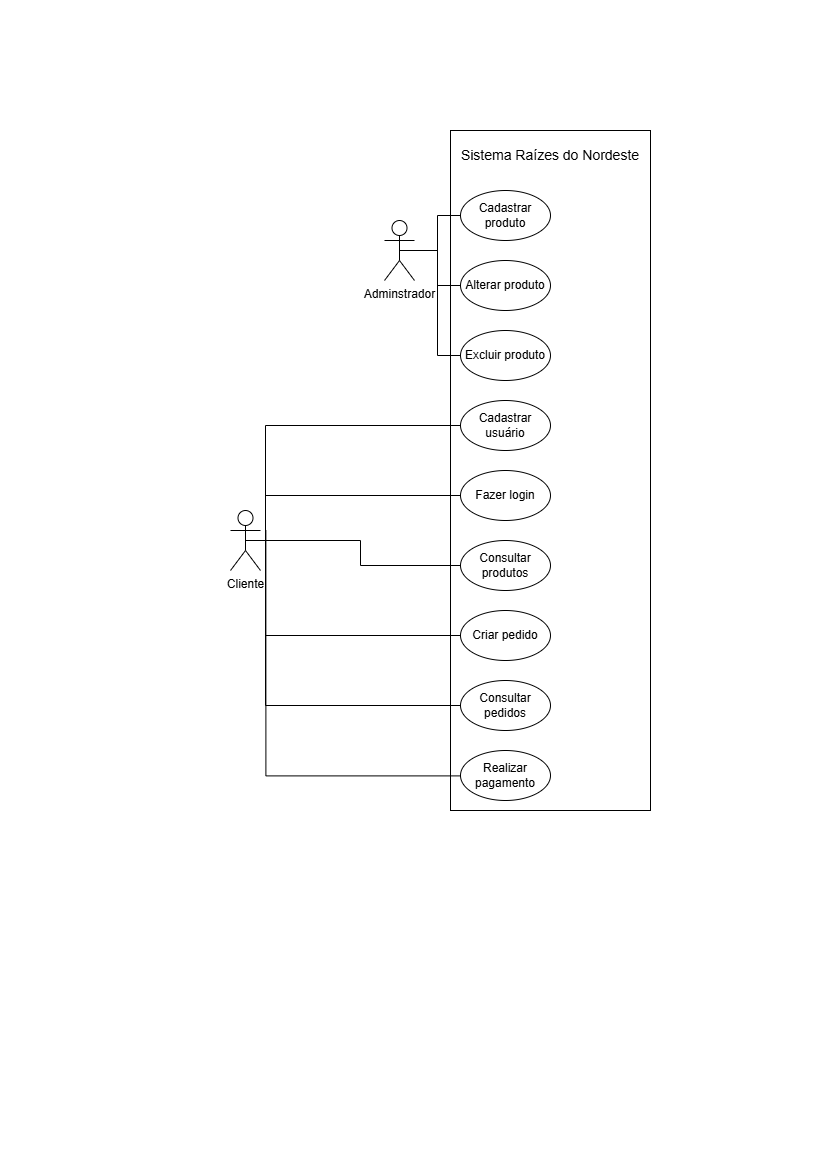

The diagram above was exported from draw.io. Its source (the exported page's mxGraphModel, read from the mxfile embedded in the PNG):
<mxGraphModel dx="1493" dy="814" grid="1" gridSize="10" guides="1" tooltips="1" connect="1" arrows="1" fold="1" page="1" pageScale="1" pageWidth="827" pageHeight="1169" math="0" shadow="0">
  <root>
    <mxCell id="0" />
    <mxCell id="1" parent="0" />
    <mxCell id="-l8Pwjpg4O18w-6U25A3-22" edge="1" parent="1" source="-l8Pwjpg4O18w-6U25A3-1" style="edgeStyle=orthogonalEdgeStyle;rounded=0;orthogonalLoop=1;jettySize=auto;html=1;exitX=0.5;exitY=0.5;exitDx=0;exitDy=0;exitPerimeter=0;defaultLabelBackgroundColor=page;labelPadding=0 4;endArrow=none;endFill=0;entryX=0;entryY=0.5;entryDx=0;entryDy=0;" target="-l8Pwjpg4O18w-6U25A3-7">
      <mxGeometry relative="1" x="0.0061" as="geometry">
        <Array as="points">
          <mxPoint x="265" y="425" />
        </Array>
        <mxPoint x="310" y="420" as="targetPoint" />
      </mxGeometry>
    </mxCell>
    <mxCell id="-l8Pwjpg4O18w-6U25A3-24" edge="1" parent="1" source="-l8Pwjpg4O18w-6U25A3-1" style="edgeStyle=orthogonalEdgeStyle;rounded=0;orthogonalLoop=1;jettySize=auto;html=1;exitX=0.5;exitY=0.5;exitDx=0;exitDy=0;exitPerimeter=0;entryX=0;entryY=0.5;entryDx=0;entryDy=0;defaultLabelBackgroundColor=page;labelPadding=0 4;endArrow=none;endFill=0;" target="-l8Pwjpg4O18w-6U25A3-8">
      <mxGeometry relative="1" as="geometry">
        <Array as="points">
          <mxPoint x="265" y="495" />
        </Array>
      </mxGeometry>
    </mxCell>
    <mxCell id="-l8Pwjpg4O18w-6U25A3-26" edge="1" parent="1" source="-l8Pwjpg4O18w-6U25A3-1" style="edgeStyle=orthogonalEdgeStyle;rounded=0;orthogonalLoop=1;jettySize=auto;html=1;exitX=0.5;exitY=0.5;exitDx=0;exitDy=0;exitPerimeter=0;entryX=0;entryY=0.5;entryDx=0;entryDy=0;defaultLabelBackgroundColor=page;labelPadding=0 4;endArrow=none;endFill=0;" target="-l8Pwjpg4O18w-6U25A3-11">
      <mxGeometry relative="1" as="geometry" />
    </mxCell>
    <mxCell id="-l8Pwjpg4O18w-6U25A3-27" edge="1" parent="1" source="-l8Pwjpg4O18w-6U25A3-1" style="edgeStyle=orthogonalEdgeStyle;rounded=0;orthogonalLoop=1;jettySize=auto;html=1;exitX=0.5;exitY=0.5;exitDx=0;exitDy=0;exitPerimeter=0;entryX=0;entryY=0.5;entryDx=0;entryDy=0;defaultLabelBackgroundColor=page;labelPadding=0 4;endArrow=none;endFill=0;" target="-l8Pwjpg4O18w-6U25A3-9">
      <mxGeometry relative="1" as="geometry">
        <Array as="points">
          <mxPoint x="265" y="635" />
        </Array>
      </mxGeometry>
    </mxCell>
    <mxCell id="-l8Pwjpg4O18w-6U25A3-28" edge="1" parent="1" source="-l8Pwjpg4O18w-6U25A3-1" style="edgeStyle=orthogonalEdgeStyle;rounded=0;orthogonalLoop=1;jettySize=auto;html=1;exitX=0.5;exitY=0.5;exitDx=0;exitDy=0;exitPerimeter=0;entryX=0;entryY=0.5;entryDx=0;entryDy=0;defaultLabelBackgroundColor=page;labelPadding=0 4;endArrow=none;endFill=0;" target="-l8Pwjpg4O18w-6U25A3-10">
      <mxGeometry relative="1" as="geometry">
        <Array as="points">
          <mxPoint x="265" y="705" />
        </Array>
      </mxGeometry>
    </mxCell>
    <mxCell id="-l8Pwjpg4O18w-6U25A3-1" parent="1" style="shape=umlActor;verticalLabelPosition=bottom;verticalAlign=top;html=1;labelPerimeter=1;" value="Cliente" vertex="1">
      <mxGeometry height="60" width="30" x="230" y="510" as="geometry" />
    </mxCell>
    <mxCell id="-l8Pwjpg4O18w-6U25A3-35" edge="1" parent="1" source="-l8Pwjpg4O18w-6U25A3-2" style="edgeStyle=orthogonalEdgeStyle;rounded=0;orthogonalLoop=1;jettySize=auto;html=1;exitX=0.5;exitY=0.5;exitDx=0;exitDy=0;exitPerimeter=0;entryX=0;entryY=0.5;entryDx=0;entryDy=0;defaultLabelBackgroundColor=page;labelPadding=0 4;endArrow=none;endFill=0;" target="-l8Pwjpg4O18w-6U25A3-31">
      <mxGeometry relative="1" as="geometry" />
    </mxCell>
    <mxCell id="-l8Pwjpg4O18w-6U25A3-36" edge="1" parent="1" source="-l8Pwjpg4O18w-6U25A3-2" style="edgeStyle=orthogonalEdgeStyle;rounded=0;orthogonalLoop=1;jettySize=auto;html=1;exitX=0.5;exitY=0.5;exitDx=0;exitDy=0;exitPerimeter=0;entryX=0;entryY=0.5;entryDx=0;entryDy=0;defaultLabelBackgroundColor=page;labelPadding=0 4;endArrow=none;endFill=0;" target="-l8Pwjpg4O18w-6U25A3-32">
      <mxGeometry relative="1" as="geometry" />
    </mxCell>
    <mxCell id="-l8Pwjpg4O18w-6U25A3-37" edge="1" parent="1" source="-l8Pwjpg4O18w-6U25A3-2" style="edgeStyle=orthogonalEdgeStyle;rounded=0;orthogonalLoop=1;jettySize=auto;html=1;exitX=0.5;exitY=0.5;exitDx=0;exitDy=0;exitPerimeter=0;entryX=0;entryY=0.5;entryDx=0;entryDy=0;defaultLabelBackgroundColor=page;labelPadding=0 4;endArrow=none;endFill=0;" target="-l8Pwjpg4O18w-6U25A3-33">
      <mxGeometry relative="1" as="geometry" />
    </mxCell>
    <mxCell id="-l8Pwjpg4O18w-6U25A3-2" parent="1" style="shape=umlActor;verticalLabelPosition=bottom;verticalAlign=top;html=1;labelPerimeter=1;" value="Adminstrador" vertex="1">
      <mxGeometry height="60" width="30" x="384" y="220" as="geometry" />
    </mxCell>
    <mxCell id="-l8Pwjpg4O18w-6U25A3-7" parent="1" style="ellipse;whiteSpace=wrap;html=1;" value="Cadastrar usuário" vertex="1">
      <mxGeometry height="50" width="90" x="460" y="400" as="geometry" />
    </mxCell>
    <mxCell id="-l8Pwjpg4O18w-6U25A3-8" parent="1" style="ellipse;whiteSpace=wrap;html=1;" value="Fazer login" vertex="1">
      <mxGeometry height="50" width="90" x="460" y="470" as="geometry" />
    </mxCell>
    <mxCell id="-l8Pwjpg4O18w-6U25A3-9" parent="1" style="ellipse;whiteSpace=wrap;html=1;" value="Criar pedido" vertex="1">
      <mxGeometry height="50" width="90" x="460" y="610" as="geometry" />
    </mxCell>
    <mxCell id="-l8Pwjpg4O18w-6U25A3-10" parent="1" style="ellipse;whiteSpace=wrap;html=1;" value="Consultar pedidos" vertex="1">
      <mxGeometry height="50" width="90" x="460" y="680" as="geometry" />
    </mxCell>
    <mxCell id="-l8Pwjpg4O18w-6U25A3-11" parent="1" style="ellipse;whiteSpace=wrap;html=1;" value="Consultar produtos" vertex="1">
      <mxGeometry height="50" width="90" x="460" y="540" as="geometry" />
    </mxCell>
    <mxCell id="-l8Pwjpg4O18w-6U25A3-12" parent="1" style="ellipse;whiteSpace=wrap;html=1;" value="Realizar pagamento" vertex="1">
      <mxGeometry height="50" width="90" x="460" y="750" as="geometry" />
    </mxCell>
    <mxCell id="-l8Pwjpg4O18w-6U25A3-29" edge="1" parent="1" style="edgeStyle=orthogonalEdgeStyle;rounded=0;orthogonalLoop=1;jettySize=auto;html=1;exitX=0.5;exitY=0.5;exitDx=0;exitDy=0;exitPerimeter=0;entryX=-0.004;entryY=0.708;entryDx=0;entryDy=0;entryPerimeter=0;defaultLabelBackgroundColor=page;labelPadding=0 4;endArrow=none;endFill=0;">
      <mxGeometry relative="1" x="-0.0001" as="geometry">
        <Array as="points">
          <mxPoint x="265.36" y="775.4" />
        </Array>
        <mxPoint x="265.36" y="530" as="sourcePoint" />
        <mxPoint x="460.0000000000001" y="775.4" as="targetPoint" />
      </mxGeometry>
    </mxCell>
    <mxCell id="-l8Pwjpg4O18w-6U25A3-31" parent="1" style="ellipse;whiteSpace=wrap;html=1;" value="Cadastrar produto" vertex="1">
      <mxGeometry height="50" width="90" x="460" y="190" as="geometry" />
    </mxCell>
    <mxCell id="-l8Pwjpg4O18w-6U25A3-32" parent="1" style="ellipse;whiteSpace=wrap;html=1;" value="Alterar produto" vertex="1">
      <mxGeometry height="50" width="90" x="460" y="260" as="geometry" />
    </mxCell>
    <mxCell id="-l8Pwjpg4O18w-6U25A3-33" parent="1" style="ellipse;whiteSpace=wrap;html=1;" value="Excluir produto" vertex="1">
      <mxGeometry height="50" width="90" x="460" y="330" as="geometry" />
    </mxCell>
    <mxCell id="-l8Pwjpg4O18w-6U25A3-38" parent="1" style="rounded=0;whiteSpace=wrap;html=1;fillColor=none;" value="" vertex="1">
      <mxGeometry height="680" width="200" x="450" y="130" as="geometry" />
    </mxCell>
    <mxCell id="-l8Pwjpg4O18w-6U25A3-40" parent="1" style="text;html=1;whiteSpace=wrap;strokeColor=none;fillColor=none;align=center;verticalAlign=middle;rounded=0;autosize=1;resizable=0;" value="&lt;font style=&quot;font-size: 14px;&quot;&gt;Sistema Raízes do Nordeste&lt;/font&gt;" vertex="1">
      <mxGeometry height="30" width="200" x="450" y="140" as="geometry" />
    </mxCell>
  </root>
</mxGraphModel>